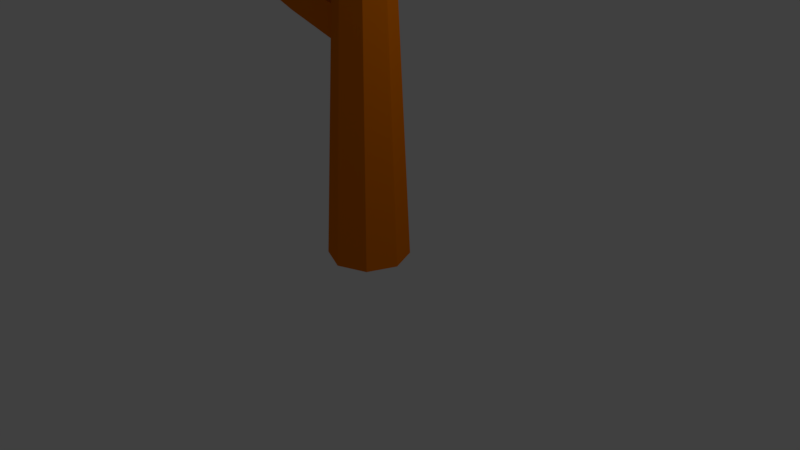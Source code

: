 # Source: tree2.blend  (saved by Blender 2.78.0; exported with 4.5.12 LTS)
import bpy
from mathutils import Matrix  # noqa: F401  (used for matrix-valued properties, if any)

bpy.ops.wm.read_factory_settings(use_empty=True)
scene = bpy.context.scene
scene.name = 'Scene'

# ---- collections
col_collection_1 = bpy.data.collections.new('Collection 1'); scene.collection.children.link(col_collection_1)

# ---- materials (node trees are filled in below, after node groups)
mat_material_003 = bpy.data.materials.new('Material.003')
mat_material_003.alpha_threshold = 0.0
mat_material_003.use_transparent_shadow = False
mat_material_003.diffuse_color = (0.0, 0.8, 0.002631, 1.0)
mat_material_003.specular_color = (0.1015, 1.0, 0.0)
mat_material_003.roughness = 0.5
mat_material_004 = bpy.data.materials.new('Material.004')
mat_material_004.alpha_threshold = 0.0
mat_material_004.use_transparent_shadow = False
mat_material_004.diffuse_color = (0.8, 0.1822, 0.0, 1.0)
mat_material_004.specular_color = (1.0, 0.1246, 0.0)
mat_material_004.roughness = 0.5

# ---- material node trees

# ---- world
world_world = bpy.data.worlds.new('World'); scene.world = world_world
world_world.color = (0.05088, 0.05088, 0.05088)
world_world.use_sun_shadow = False
world_world.sun_shadow_jitter_overblur = 0.0
world_world.cycles.sampling_method = 'MANUAL'

# ---- cameras
cam_camera = bpy.data.cameras.new('Camera')
cam_camera.clip_end = 100.0
cam_camera.lens = 35.0
cam_camera.sensor_width = 32.0
cam_camera.sensor_height = 18.0
cam_camera.ortho_scale = 7.314
cam_camera.dof.focus_distance = 0.0
cam_camera.dof.aperture_fstop = 128.0

# ---- lights
light_lamp = bpy.data.lights.new('Lamp', 'POINT')
light_lamp.transmission_factor = 0.0
light_lamp.cutoff_distance = 30.0
light_lamp.energy = 100.0
light_lamp.shadow_buffer_clip_start = 1.001
light_lamp.shadow_soft_size = 0.1
light_lamp.shadow_maximum_resolution = 0.006
light_lamp.use_absolute_resolution = True

# ---- meshes
me_lopo_tree = bpy.data.meshes.new('Lopo-Tree')
me_lopo_tree.from_pydata([(-1.029, -0.3059, 3.958), (-1.063, -0.3119, 3.94), (-1.102, -0.3338, 3.929), (-1.067, -0.4625, 3.948), (-1.702, -0.4744, 3.65), (-1.724, -0.4221, 3.65), (-1.731, -0.4221, 3.563), (-1.708, -0.477, 3.563), (-1.766, -1.088, 3.82), (-1.761, -1.084, 3.896), (-1.78, -1.038, 3.896), (-1.786, -1.04, 3.82), (0.0, 0.2694, 5.565), (-0.1905, 0.1905, 5.565), (0.0, -9.822e-07, 6.055), (-0.2694, -9.025e-07, 5.565), (-0.1905, -0.1905, 5.565), (0.0, -0.2694, 5.565), (0.1905, -0.1905, 5.565), (0.2694, -9.025e-07, 5.565), (0.1905, 0.1905, 5.565), (1.105, 0.5235, 4.604), (1.028, 0.4889, 4.694), (1.063, 0.3789, 4.685), (1.142, 0.4094, 4.595), (1.06, 0.5356, 4.531), (0.8005, 0.3148, 4.482), (0.02013, -9.151e-06, 4.604), (-1.077, -0.27, 3.931), (0.0, 0.3242, 4.379), (0.2292, 0.2292, 4.379), (0.3242, -7.092e-07, 4.379), (0.2292, -0.2292, 4.379), (0.0, -0.3242, 4.379), (-0.2292, -0.2292, 4.379), (-0.3242, -7.092e-07, 4.379), (-0.2292, 0.2292, 4.379), (-0.3714, 0.3714, 0.02567), (0.0, 0.5253, 0.02567), (0.3714, 0.3714, 0.02567), (0.5253, 0.0, 0.02567), (0.3714, -0.3714, 0.02567), (0.0, -0.5253, 0.02567), (-0.3714, -0.3714, 0.02567), (-0.5253, 0.0, 0.02567), (0.0, 0.3973, 2.795), (0.281, 0.281, 2.795), (0.3973, -4.512e-07, 2.795), (0.281, -0.281, 2.795), (0.0, -0.3973, 2.795), (-0.281, -0.281, 2.795), (-0.3973, -4.512e-07, 2.795), (-0.281, 0.281, 2.795), (0.0, 0.379, 3.192), (0.268, 0.268, 3.192), (0.379, -5.159e-07, 3.192), (0.268, -0.268, 3.192), (0.0, -0.379, 3.192), (-0.268, -0.268, 3.192), (-1.185, -0.6035, 3.577), (-0.8696, -0.5029, 3.444), (-0.9806, -0.2966, 3.444), (-1.296, -0.3972, 3.577), (-1.241, -0.5003, 3.577), (-0.268, 0.268, 3.192), (-0.379, -5.159e-07, 3.192), (-0.999, -0.2966, 3.162), (-1.315, -0.3972, 3.354), (-0.8826, -0.5129, 3.162), (-1.198, -0.6134, 3.354), (-1.256, -0.5053, 3.354), (-0.8376, -0.19, 3.384), (-0.7266, -0.458, 3.384), (-0.8559, -0.19, 3.075), (-0.7396, -0.4709, 3.075), (-1.067, -0.3015, 3.948), (-1.102, -0.3929, 3.929), (-1.029, -0.4406, 3.958), (-1.063, -0.3711, 3.94), (0.0, 0.3364, 4.114), (0.2379, 0.2379, 4.114), (0.3364, -6.661e-07, 4.114), (0.2379, -0.2379, 4.114), (0.0, -0.3364, 4.114), (-0.2379, -0.2379, 4.114), (-0.3364, -6.661e-07, 4.114), (-0.2379, 0.2379, 4.114), (1.234, -9.082e-06, 4.183), (1.502, -0.1946, 4.277), (1.131, -0.3148, 4.277), (1.689, -0.331, 4.531), (1.769, -9.131e-06, 4.482), (0.9027, -9.098e-06, 4.277), (1.131, 0.3148, 4.277), (1.502, 0.1946, 4.277), (1.833, -0.1946, 4.813), (1.06, -0.5356, 4.531), (1.399, -0.5094, 4.482), (1.234, -0.6296, 4.813), (0.6706, -9.139e-06, 4.531), (0.8005, -0.3148, 4.482), (0.635, -0.1946, 4.813), (1.06, 0.5356, 4.531), (0.8005, 0.3148, 4.482), (0.8637, 0.5094, 4.813), (1.689, 0.331, 4.531), (1.399, 0.5094, 4.482), (1.604, 0.5094, 4.813), (1.604, -0.5094, 4.813), (0.8637, -0.5094, 4.813), (0.635, 0.1946, 4.813), (1.234, 0.6296, 4.813), (1.833, 0.1946, 4.813), (1.408, -0.5356, 5.094), (1.667, -0.3148, 5.144), (1.336, -0.3148, 5.348), (0.7782, -0.331, 5.094), (1.068, -0.5094, 5.144), (0.966, -0.1946, 5.348), (0.7782, 0.331, 5.094), (0.6982, -9.239e-06, 5.144), (0.966, 0.1946, 5.348), (1.408, 0.5356, 5.094), (1.068, 0.5094, 5.144), (1.336, 0.3148, 5.348), (1.797, -9.231e-06, 5.094), (1.667, 0.3148, 5.144), (1.565, -9.272e-06, 5.348), (1.234, -9.287e-06, 5.442), (0.02013, -9.151e-06, 4.604), (0.6106, -0.429, 4.811), (-0.2054, -0.6941, 4.811), (1.025, -0.7298, 5.371), (1.201, -9.258e-06, 5.262), (-0.7097, -9.185e-06, 4.811), (-0.2054, 0.6941, 4.811), (0.6106, 0.429, 4.811), (1.34, -0.429, 5.992), (-0.3636, -1.181, 5.371), (0.385, -1.123, 5.262), (0.02013, -1.388, 5.992), (-1.222, -9.276e-06, 5.371), (-0.9352, -0.6941, 5.262), (-1.3, -0.429, 5.992), (-0.3636, 1.181, 5.371), (-0.9352, 0.6941, 5.262), (-0.7958, 1.123, 5.992), (1.025, 0.7298, 5.371), (0.385, 1.123, 5.262), (0.8361, 1.123, 5.992), (0.8361, -1.123, 5.992), (-0.7958, -1.123, 5.992), (-1.3, 0.429, 5.992), (0.02013, 1.388, 5.992), (1.34, 0.429, 5.992), (0.4038, -1.181, 6.613), (0.9755, -0.6941, 6.722), (0.2457, -0.6941, 7.173), (-0.9844, -0.7298, 6.613), (-0.3448, -1.123, 6.722), (-0.5703, -0.429, 7.173), (-0.9844, 0.7298, 6.613), (-1.161, -9.496e-06, 6.722), (-0.5703, 0.429, 7.173), (0.4038, 1.181, 6.613), (-0.3448, 1.123, 6.722), (0.2457, 0.6941, 7.173), (1.262, -9.478e-06, 6.613), (0.9755, 0.6941, 6.722), (0.75, -9.569e-06, 7.173), (0.02013, -9.603e-06, 7.38), (-1.077, -0.5214, 3.68), (-0.9699, -0.5991, 3.717), (-1.118, -0.6471, 3.717), (-0.8949, -0.6536, 3.819), (-0.863, -0.5214, 3.799), (-1.209, -0.5214, 3.717), (-1.118, -0.3957, 3.717), (-0.9699, -0.4437, 3.717), (-0.8377, -0.5991, 3.931), (-1.146, -0.7353, 3.819), (-1.011, -0.7248, 3.799), (-1.077, -0.7728, 3.931), (-1.302, -0.5214, 3.819), (-1.25, -0.6471, 3.799), (-1.316, -0.5991, 3.931), (-1.146, -0.3075, 3.819), (-1.25, -0.3957, 3.799), (-1.225, -0.318, 3.931), (-0.8949, -0.3892, 3.819), (-1.011, -0.318, 3.799), (-0.9291, -0.318, 3.931), (-0.9291, -0.7248, 3.931), (-1.225, -0.7248, 3.931), (-1.316, -0.4437, 3.931), (-1.077, -0.27, 3.931), (-0.8377, -0.4437, 3.931), (-1.007, -0.7353, 4.044), (-0.9038, -0.6471, 4.063), (-1.036, -0.6471, 4.145), (-1.259, -0.6536, 4.044), (-1.143, -0.7248, 4.063), (-1.184, -0.5991, 4.145), (-1.259, -0.3892, 4.044), (-1.291, -0.5214, 4.063), (-1.184, -0.4437, 4.145), (-1.007, -0.3075, 4.044), (-1.143, -0.318, 4.063), (-1.036, -0.3957, 4.145), (-0.852, -0.5214, 4.044), (-0.9038, -0.3957, 4.063), (-0.9447, -0.5214, 4.145), (-1.077, -0.5214, 4.183), (-1.78, -0.6824, 3.173), (-1.561, -0.8412, 3.249), (-1.863, -0.9394, 3.249), (-1.408, -0.9527, 3.457), (-1.342, -0.6824, 3.416), (-2.05, -0.6824, 3.249), (-1.863, -0.4253, 3.249), (-1.561, -0.5235, 3.249), (-1.291, -0.8412, 3.687), (-1.922, -1.12, 3.457), (-1.644, -1.098, 3.416), (-1.78, -1.197, 3.687), (-2.239, -0.6824, 3.457), (-2.133, -0.9394, 3.416), (-2.269, -0.8412, 3.687), (-1.922, -0.245, 3.457), (-2.133, -0.4253, 3.416), (-2.082, -0.2664, 3.687), (-1.408, -0.4121, 3.457), (-1.644, -0.2664, 3.416), (-1.477, -0.2664, 3.687), (-1.477, -1.098, 3.687), (-2.082, -1.098, 3.687), (-2.269, -0.5235, 3.687), (-1.78, -0.1682, 3.687), (-1.291, -0.5235, 3.687), (-1.638, -1.12, 3.917), (-1.426, -0.9394, 3.957), (-1.696, -0.9394, 4.124), (-2.152, -0.9527, 3.917), (-1.915, -1.098, 3.957), (-1.998, -0.8412, 4.124), (-2.152, -0.4121, 3.917), (-2.217, -0.6824, 3.957), (-1.998, -0.5235, 4.124), (-1.638, -0.245, 3.917), (-1.915, -0.2664, 3.957), (-1.696, -0.4253, 4.124), (-1.32, -0.6824, 3.917), (-1.426, -0.4253, 3.957), (-1.509, -0.6824, 4.124), (-1.78, -0.6824, 4.201)], [(25, 26)], [(0, 1, 2), (2, 3, 0), (4, 5, 6), (6, 7, 4), (8, 9, 10), (10, 11, 8), (12, 13, 14), (13, 15, 14), (15, 16, 14), (16, 17, 14), (17, 18, 14), (18, 19, 14), (19, 20, 14), (20, 12, 14), (21, 22, 23), (23, 24, 21), (29, 12, 20), (20, 30, 29), (30, 20, 19), (19, 31, 30), (31, 19, 18), (18, 32, 31), (32, 18, 17), (17, 33, 32), (33, 17, 16), (16, 34, 33), (34, 16, 15), (15, 35, 34), (36, 13, 12), (12, 29, 36), (35, 15, 13), (13, 36, 35), (37, 38, 39), (39, 40, 41), (41, 42, 43), (43, 44, 37), (37, 39, 41), (41, 43, 37), (38, 45, 46), (46, 39, 38), (39, 46, 47), (47, 40, 39), (40, 47, 48), (48, 41, 40), (41, 48, 49), (49, 42, 41), (42, 49, 50), (50, 43, 42), (43, 50, 51), (51, 44, 43), (37, 52, 45), (45, 38, 37), (44, 51, 52), (52, 37, 44), (45, 53, 54), (54, 46, 45), (46, 54, 55), (55, 47, 46), (47, 55, 56), (56, 48, 47), (48, 56, 57), (57, 49, 48), (49, 57, 58), (58, 50, 49), (59, 60, 61), (61, 62, 63), (61, 63, 59), (52, 64, 53), (53, 45, 52), (51, 65, 64), (64, 52, 51), (61, 66, 67), (67, 62, 61), (68, 60, 59), (59, 69, 68), (67, 66, 68), (68, 69, 70), (68, 70, 67), (58, 65, 71), (71, 72, 58), (65, 51, 73), (73, 71, 65), (50, 58, 72), (72, 74, 50), (51, 50, 74), (74, 73, 51), (61, 60, 75), (75, 76, 61), (71, 73, 66), (66, 61, 71), (74, 72, 60), (60, 68, 74), (73, 74, 68), (68, 66, 73), (60, 72, 77), (77, 75, 60), (71, 61, 76), (76, 78, 71), (72, 71, 78), (78, 77, 72), (63, 4, 7), (7, 70, 63), (62, 5, 4), (4, 63, 62), (67, 6, 5), (5, 62, 67), (70, 7, 6), (6, 67, 70), (59, 9, 8), (8, 69, 59), (63, 10, 9), (9, 59, 63), (70, 11, 10), (10, 63, 70), (69, 8, 11), (11, 70, 69), (79, 29, 30), (30, 80, 79), (81, 80, 21), (21, 24, 81), (81, 31, 32), (32, 82, 81), (82, 32, 33), (33, 83, 82), (83, 33, 34), (34, 84, 83), (84, 34, 35), (35, 85, 84), (86, 36, 29), (29, 79, 86), (85, 35, 36), (36, 86, 85), (53, 79, 80), (80, 54, 53), (54, 80, 81), (81, 55, 54), (55, 81, 82), (82, 56, 55), (56, 82, 83), (83, 57, 56), (57, 83, 84), (84, 58, 57), (58, 84, 85), (85, 65, 58), (64, 86, 79), (79, 53, 64), (65, 85, 86), (86, 64, 65), (31, 81, 24), (24, 23, 31), (80, 30, 22), (22, 21, 80), (30, 31, 23), (23, 22, 30), (87, 88, 89), (90, 88, 91), (87, 89, 92), (87, 92, 93), (87, 93, 94), (90, 91, 95), (96, 97, 98), (99, 100, 101), (102, 103, 104), (105, 106, 107), (90, 95, 108), (96, 98, 109), (99, 101, 110), (102, 104, 111), (105, 107, 112), (113, 114, 115), (116, 117, 118), (119, 120, 121), (122, 123, 124), (125, 126, 127), (89, 97, 96), (89, 88, 97), (88, 90, 97), (91, 94, 105), (91, 88, 94), (88, 87, 94), (92, 100, 99), (92, 89, 100), (89, 96, 100), (93, 103, 102), (93, 92, 103), (92, 99, 103), (94, 106, 105), (94, 93, 106), (93, 102, 106), (95, 112, 125), (95, 91, 112), (91, 105, 112), (98, 108, 113), (98, 97, 108), (97, 90, 108), (101, 109, 116), (101, 100, 109), (100, 96, 109), (104, 110, 119), (104, 103, 110), (103, 99, 110), (107, 111, 122), (107, 106, 111), (106, 102, 111), (108, 114, 113), (108, 95, 114), (95, 125, 114), (109, 117, 116), (109, 98, 117), (98, 113, 117), (110, 120, 119), (110, 101, 120), (101, 116, 120), (111, 123, 122), (111, 104, 123), (104, 119, 123), (112, 126, 125), (112, 107, 126), (107, 122, 126), (115, 127, 128), (115, 114, 127), (114, 125, 127), (118, 115, 128), (118, 117, 115), (117, 113, 115), (121, 118, 128), (121, 120, 118), (120, 116, 118), (124, 121, 128), (124, 123, 121), (123, 119, 121), (127, 124, 128), (127, 126, 124), (126, 122, 124), (129, 130, 131), (132, 130, 133), (129, 131, 134), (129, 134, 135), (129, 135, 136), (132, 133, 137), (138, 139, 140), (141, 142, 143), (144, 145, 146), (147, 148, 149), (132, 137, 150), (138, 140, 151), (141, 143, 152), (144, 146, 153), (147, 149, 154), (155, 156, 157), (158, 159, 160), (161, 162, 163), (164, 165, 166), (167, 168, 169), (131, 139, 138), (131, 130, 139), (130, 132, 139), (133, 136, 147), (133, 130, 136), (130, 129, 136), (134, 142, 141), (134, 131, 142), (131, 138, 142), (135, 145, 144), (135, 134, 145), (134, 141, 145), (136, 148, 147), (136, 135, 148), (135, 144, 148), (137, 154, 167), (137, 133, 154), (133, 147, 154), (140, 150, 155), (140, 139, 150), (139, 132, 150), (143, 151, 158), (143, 142, 151), (142, 138, 151), (146, 152, 161), (146, 145, 152), (145, 141, 152), (149, 153, 164), (149, 148, 153), (148, 144, 153), (150, 156, 155), (150, 137, 156), (137, 167, 156), (151, 159, 158), (151, 140, 159), (140, 155, 159), (152, 162, 161), (152, 143, 162), (143, 158, 162), (153, 165, 164), (153, 146, 165), (146, 161, 165), (154, 168, 167), (154, 149, 168), (149, 164, 168), (157, 169, 170), (157, 156, 169), (156, 167, 169), (160, 157, 170), (160, 159, 157), (159, 155, 157), (163, 160, 170), (163, 162, 160), (162, 158, 160), (166, 163, 170), (166, 165, 163), (165, 161, 163), (169, 166, 170), (169, 168, 166), (168, 164, 166), (171, 172, 173), (174, 172, 175), (171, 173, 176), (171, 176, 177), (171, 177, 178), (174, 175, 179), (180, 181, 182), (183, 184, 185), (186, 187, 188), (189, 190, 191), (174, 179, 192), (180, 182, 193), (183, 185, 194), (186, 188, 195), (189, 191, 196), (197, 198, 199), (200, 201, 202), (203, 204, 205), (206, 207, 208), (209, 210, 211), (173, 181, 180), (173, 172, 181), (172, 174, 181), (175, 178, 189), (175, 172, 178), (172, 171, 178), (176, 184, 183), (176, 173, 184), (173, 180, 184), (177, 187, 186), (177, 176, 187), (176, 183, 187), (178, 190, 189), (178, 177, 190), (177, 186, 190), (179, 196, 209), (179, 175, 196), (175, 189, 196), (182, 192, 197), (182, 181, 192), (181, 174, 192), (185, 193, 200), (185, 184, 193), (184, 180, 193), (188, 194, 203), (188, 187, 194), (187, 183, 194), (191, 195, 206), (191, 190, 195), (190, 186, 195), (192, 198, 197), (192, 179, 198), (179, 209, 198), (193, 201, 200), (193, 182, 201), (182, 197, 201), (194, 204, 203), (194, 185, 204), (185, 200, 204), (195, 207, 206), (195, 188, 207), (188, 203, 207), (196, 210, 209), (196, 191, 210), (191, 206, 210), (199, 211, 212), (199, 198, 211), (198, 209, 211), (202, 199, 212), (202, 201, 199), (201, 197, 199), (205, 202, 212), (205, 204, 202), (204, 200, 202), (208, 205, 212), (208, 207, 205), (207, 203, 205), (211, 208, 212), (211, 210, 208), (210, 206, 208), (213, 214, 215), (216, 214, 217), (213, 215, 218), (213, 218, 219), (213, 219, 220), (216, 217, 221), (222, 223, 224), (225, 226, 227), (228, 229, 230), (231, 232, 233), (216, 221, 234), (222, 224, 235), (225, 227, 236), (228, 230, 237), (231, 233, 238), (239, 240, 241), (242, 243, 244), (245, 246, 247), (248, 249, 250), (251, 252, 253), (215, 223, 222), (215, 214, 223), (214, 216, 223), (217, 220, 231), (217, 214, 220), (214, 213, 220), (218, 226, 225), (218, 215, 226), (215, 222, 226), (219, 229, 228), (219, 218, 229), (218, 225, 229), (220, 232, 231), (220, 219, 232), (219, 228, 232), (221, 238, 251), (221, 217, 238), (217, 231, 238), (224, 234, 239), (224, 223, 234), (223, 216, 234), (227, 235, 242), (227, 226, 235), (226, 222, 235), (230, 236, 245), (230, 229, 236), (229, 225, 236), (233, 237, 248), (233, 232, 237), (232, 228, 237), (234, 240, 239), (234, 221, 240), (221, 251, 240), (235, 243, 242), (235, 224, 243), (224, 239, 243), (236, 246, 245), (236, 227, 246), (227, 242, 246), (237, 249, 248), (237, 230, 249), (230, 245, 249), (238, 252, 251), (238, 233, 252), (233, 248, 252), (241, 253, 254), (241, 240, 253), (240, 251, 253), (244, 241, 254), (244, 243, 241), (243, 239, 241), (247, 244, 254), (247, 246, 244), (246, 242, 244), (250, 247, 254), (250, 249, 247), (249, 245, 247), (253, 250, 254), (253, 252, 250), (252, 248, 250)])
me_lopo_tree.polygons.foreach_set('material_index', [1, 1, 1, 1, 1, 1, 1, 1, 1, 1, 1, 1, 1, 1, 1, 1, 1, 1, 1, 1, 1, 1, 1, 1, 1, 1, 1, 1, 1, 1, 1, 1, 1, 1, 1, 1, 1, 1, 1, 1, 1, 1, 1, 1, 1, 1, 1, 1, 1, 1, 1, 1, 1, 1, 1, 1, 1, 1, 1, 1, 1, 1, 1, 1, 1, 1, 1, 1, 1, 1, 1, 1, 1, 1, 1, 1, 1, 1, 1, 1, 1, 1, 1, 1, 1, 1, 1, 1, 1, 1, 1, 1, 1, 1, 1, 1, 1, 1, 1, 1, 1, 1, 1, 1, 1, 1, 1, 1, 1, 1, 1, 1, 1, 1, 1, 1, 1, 1, 1, 1, 1, 1, 1, 1, 1, 1, 1, 1, 1, 1, 1, 1, 1, 1, 1, 1, 1, 1, 1, 1, 1, 1, 1, 1, 1, 1, 1, 1, 1, 1, 1, 1, 1, 1, 0, 0, 0, 0, 0, 0, 0, 0, 0, 0, 0, 0, 0, 0, 0, 0, 0, 0, 0, 0, 0, 0, 0, 0, 0, 0, 0, 0, 0, 0, 0, 0, 0, 0, 0, 0, 0, 0, 0, 0, 0, 0, 0, 0, 0, 0, 0, 0, 0, 0, 0, 0, 0, 0, 0, 0, 0, 0, 0, 0, 0, 0, 0, 0, 0, 0, 0, 0, 0, 0, 0, 0, 0, 0, 0, 0, 0, 0, 0, 0, 0, 0, 0, 0, 0, 0, 0, 0, 0, 0, 0, 0, 0, 0, 0, 0, 0, 0, 0, 0, 0, 0, 0, 0, 0, 0, 0, 0, 0, 0, 0, 0, 0, 0, 0, 0, 0, 0, 0, 0, 0, 0, 0, 0, 0, 0, 0, 0, 0, 0, 0, 0, 0, 0, 0, 0, 0, 0, 0, 0, 0, 0, 0, 0, 0, 0, 0, 0, 0, 0, 0, 0, 0, 0, 0, 0, 0, 0, 0, 0, 0, 0, 0, 0, 0, 0, 0, 0, 0, 0, 0, 0, 0, 0, 0, 0, 0, 0, 0, 0, 0, 0, 0, 0, 0, 0, 0, 0, 0, 0, 0, 0, 0, 0, 0, 0, 0, 0, 0, 0, 0, 0, 0, 0, 0, 0, 0, 0, 0, 0, 0, 0, 0, 0, 0, 0, 0, 0, 0, 0, 0, 0, 0, 0, 0, 0, 0, 0, 0, 0, 0, 0, 0, 0, 0, 0, 0, 0, 0, 0, 0, 0, 0, 0, 0, 0, 0, 0, 0, 0, 0, 0, 0, 0, 0, 0, 0, 0, 0, 0, 0, 0, 0, 0, 0, 0, 0, 0, 0, 0, 0, 0, 0, 0, 0, 0, 0, 0, 0, 0, 0, 0, 0, 0, 0, 0, 0, 0, 0, 0, 0, 0, 0, 0, 0, 0, 0, 0, 0, 0, 0, 0, 0, 0, 0, 0, 0, 0, 0, 0, 0, 0, 0, 0, 0, 0, 0, 0, 0, 0])
me_lopo_tree.materials.append(mat_material_003)
me_lopo_tree.materials.append(mat_material_004)
me_lopo_tree.use_remesh_preserve_volume = False
me_lopo_tree.use_remesh_preserve_attributes = False
me_lopo_tree.use_mirror_vertex_groups = False
me_lopo_tree.update()

# ---- objects
ob_lopo_tree = bpy.data.objects.new('Lopo-Tree', me_lopo_tree)
ob_lamp = bpy.data.objects.new('Lamp', light_lamp)
ob_camera = bpy.data.objects.new('Camera', cam_camera)

# ---- transforms, parenting, visibility, modifiers, constraints
ob_lopo_tree.location = (0.0, 0.0, 0.0)
ob_lopo_tree.lineart.crease_threshold = 0.0
ob_lamp.location = (4.076, 1.005, 5.904)
ob_lamp.rotation_euler = (0.6503, 0.05522, 1.866)
ob_lamp.lock_rotations_4d = False
ob_lamp.empty_display_type = 'ARROWS'
ob_lamp.color = (0.0, 0.0, 0.0, 0.0)
ob_lamp.lineart.crease_threshold = 0.0
ob_camera.location = (7.481, -6.508, 5.344)
ob_camera.rotation_euler = (1.109, 0.0, 0.8149)
ob_camera.lock_rotations_4d = False
ob_camera.empty_display_type = 'ARROWS'
ob_camera.color = (0.0, 0.0, 0.0, 0.0)
ob_camera.display_type = 'WIRE'
ob_camera.lineart.crease_threshold = 0.0

# ---- collection membership
col_collection_1.objects.link(ob_lopo_tree)
col_collection_1.objects.link(ob_lamp)
col_collection_1.objects.link(ob_camera)

# ---- scene / render settings (as saved in the file)
scene.camera = ob_camera
scene.frame_start = 1; scene.frame_end = 250; scene.frame_set(1)
scene.render.engine = 'BLENDER_EEVEE_NEXT'
scene.render.resolution_percentage = 50
scene.render.dither_intensity = 0.0
scene.cycles.use_denoising = False
scene.cycles.samples = 128
scene.cycles.sampling_pattern = 'TABULATED_SOBOL'
scene.cycles.light_sampling_threshold = 0.0
scene.cycles.use_adaptive_sampling = False
scene.cycles.use_light_tree = False
scene.cycles.blur_glossy = 0.0
scene.cycles.sample_clamp_indirect = 0.0
scene.view_settings.view_transform = 'Standard'
bpy.context.view_layer.update()
